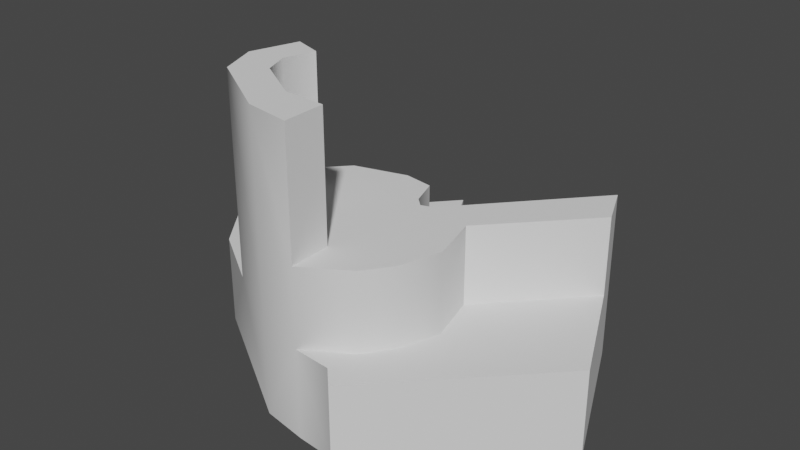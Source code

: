 # Source: ElectricBigBuilding1.blend  (saved by Blender 3.6.13; exported with 4.5.12 LTS)
import bpy
from mathutils import Matrix  # noqa: F401  (used for matrix-valued properties, if any)

bpy.ops.wm.read_factory_settings(use_empty=True)
scene = bpy.context.scene
scene.name = 'Scene'

# ---- collections
col_collection = bpy.data.collections.new('Collection'); scene.collection.children.link(col_collection)

# ---- node groups
ng_auto_smooth = bpy.data.node_groups.new('Auto Smooth', 'GeometryNodeTree')
_s = ng_auto_smooth.interface.new_socket(name='Geometry', in_out='OUTPUT', socket_type='NodeSocketGeometry')
_s = ng_auto_smooth.interface.new_socket(name='Geometry', in_out='INPUT', socket_type='NodeSocketGeometry')
_s = ng_auto_smooth.interface.new_socket(name='Angle', in_out='INPUT', socket_type='NodeSocketFloat')
_s.subtype = 'ANGLE'
_s.min_value = 0.0
_s.max_value = 3.142
ng_auto_smooth.is_modifier = True
_N = ng_auto_smooth.nodes; _L = ng_auto_smooth.links
n0 = _N.new('NodeGroupOutput'); n0.name = 'Group Output'; n0.location = (480, -100)
n1 = _N.new('NodeGroupInput'); n1.name = 'Group Input'; n1.location = (-420, -300)
n2 = _N.new('NodeGroupInput'); n2.name = 'Group Input.001'; n2.location = (-60, -100)
n3 = _N.new('GeometryNodeSetShadeSmooth'); n3.name = 'Set Shade Smooth'; n3.location = (120, -100)
n3.domain = 'EDGE'
n4 = _N.new('GeometryNodeSetShadeSmooth'); n4.name = 'Set Shade Smooth.001'; n4.location = (300, -100)
n5 = _N.new('GeometryNodeInputMeshEdgeAngle'); n5.name = 'Edge Angle'; n5.location = (-420, -220)
n6 = _N.new('GeometryNodeInputEdgeSmooth'); n6.name = 'Is Edge Smooth'; n6.location = (-60, -160)
n7 = _N.new('GeometryNodeInputShadeSmooth'); n7.name = 'Is Face Smooth'; n7.location = (-240, -340)
n8 = _N.new('FunctionNodeBooleanMath'); n8.name = 'Boolean Math'; n8.location = (-60, -220)
n9 = _N.new('FunctionNodeCompare'); n9.name = 'Compare'; n9.location = (-240, -180)
n9.operation = 'LESS_EQUAL'
_L.new(n5.outputs[0], n9.inputs[0])
_L.new(n4.outputs[0], n0.inputs[0])
_L.new(n1.outputs[1], n9.inputs[1])
_L.new(n9.outputs[0], n8.inputs[0])
_L.new(n7.outputs[0], n8.inputs[1])
_L.new(n2.outputs[0], n3.inputs[0])
_L.new(n6.outputs[0], n3.inputs[1])
_L.new(n3.outputs[0], n4.inputs[0])
_L.new(n8.outputs[0], n3.inputs[2])
n0.is_active_output = True

# ---- world
world_world = bpy.data.worlds.new('World'); scene.world = world_world
world_world.use_nodes = True; world_world.node_tree.nodes.clear()
_N = world_world.node_tree.nodes; _L = world_world.node_tree.links
n0 = _N.new('ShaderNodeOutputWorld'); n0.name = 'World Output'; n0.location = (300, 300)
n1 = _N.new('ShaderNodeBackground'); n1.name = 'Background'; n1.location = (10, 300)
n1.inputs[0].default_value = (0.05088, 0.05088, 0.05088, 1.0)
_L.new(n1.outputs[0], n0.inputs[0])
n0.is_active_output = True
world_world.color = (0.05088, 0.05088, 0.05088)
world_world.use_sun_shadow = False
world_world.sun_shadow_jitter_overblur = 0.0

# ---- meshes
me_plane_001 = bpy.data.meshes.new('Plane.001')
me_plane_001.from_pydata([(-1.188, -0.3126, 0.0), (-0.07174, 0.8797, 0.0), (-1.43, 0.002207, 0.0), (0.5974, -1.182, 0.002385), (1.644, -0.04895, -0.02227), (-0.1506, -0.9686, 0.0), (-0.1506, -0.9695, 0.6643), (-1.188, -0.3126, 0.6643), (-1.43, 0.002207, 0.6643), (0.5974, -1.182, 0.6666), (1.644, -0.04895, 0.642), (-0.8324, -0.3294, 0.6643), (0.1849, -1.024, 0.6643), (0.5122, -0.8173, 0.6643), (0.6507, -0.6248, 0.6643), (0.7456, -0.3229, 0.6643), (0.6494, 0.03835, 0.6643), (-0.1061, 0.3864, 0.6643), (-0.4963, 0.2757, 0.6643), (-0.7283, 0.0278, 0.6643), (-0.7138, -0.6235, 0.6643), (0.1849, -1.024, 1.238), (0.5122, -0.8173, 1.238), (0.6507, -0.6248, 1.238), (0.7456, -0.3229, 1.238), (0.6494, 0.03835, 1.238), (-0.1061, 0.3864, 1.238), (-0.4963, 0.2757, 1.238), (-0.7283, 0.0278, 1.238), (-0.8324, -0.3294, 2.144), (-0.1506, -0.9695, 2.144), (0.1849, -1.024, 2.144), (-0.7283, 0.0278, 2.144), (-0.7138, -0.6235, 2.144), (-0.576, -0.2803, 2.144), (-0.1351, -0.6942, 2.144), (0.1743, -0.7111, 2.144), (-0.5087, -0.04928, 2.144), (-0.4993, -0.4704, 2.144), (-0.576, -0.2803, 1.238), (-0.1351, -0.6942, 1.238), (0.1743, -0.7111, 1.238), (-0.5087, -0.04928, 1.238), (-0.4993, -0.4704, 1.238), (-0.2862, 1.279, 0.0), (-0.2862, 1.279, 0.6643), (1.15, 1.029, 0.0), (0.4451, 0.236, 0.6643), (0.1102, 0.3536, 0.6643), (0.1102, 0.3536, 1.238), (-0.07174, 0.8797, 0.6643), (1.284, 0.7185, 0.6643), (1.15, 1.029, 1.239), (1.284, 0.7185, 1.239), (0.1821, 0.1458, 0.0), (0.333, 0.1154, 0.0), (0.2481, 0.08359, 0.0), (0.3341, 0.1144, 1.238), (0.1821, 0.1458, 1.238), (0.2484, 0.08328, 1.238), (0.4785, -1.061, 0.6789), (0.4785, -1.061, 0.01459), (0.1849, -1.024, 0.0)], [(16, 47)], [(44, 2, 8, 45), (3, 4, 10, 9), (2, 0, 7, 8), (14, 13, 60, 9, 10, 51, 16, 15), (3, 9, 60, 61), (48, 17, 26, 49), (8, 7, 20, 11, 19, 18, 17, 48, 50, 45), (17, 18, 27, 26), (18, 19, 28, 27), (12, 13, 22, 21), (20, 33, 29, 11), (13, 14, 23, 22), (14, 15, 24, 23), (11, 29, 32, 28, 19), (15, 16, 25, 24), (6, 30, 33, 20), (38, 43, 39, 34), (35, 36, 41, 40), (34, 39, 42, 37), (28, 32, 37, 42), (21, 41, 36, 31), (60, 13, 12), (46, 52, 53, 51, 10, 4), (40, 43, 38, 35), (6, 20, 7, 0, 5), (21, 31, 30, 6, 12), (52, 46, 55, 57), (50, 1, 44, 45), (4, 3, 61, 62, 5, 0, 2, 44, 1, 54, 56, 55, 46), (33, 30, 31, 36, 35, 38, 34, 37, 32, 29), (16, 51, 53, 25), (25, 53, 52, 57, 59, 58, 49, 26, 27, 28, 42, 39, 43, 40, 41, 21, 22, 23, 24), (54, 58, 59, 56), (56, 59, 57, 55), (1, 50, 48, 49, 58, 54), (5, 62, 12, 6), (12, 62, 61, 60)])
me_plane_001.polygons.foreach_set('use_smooth', [1, 1, 1, 1, 1, 1, 1, 1, 1, 1, 1, 1, 1, 1, 1, 1, 1, 1, 1, 1, 1, 1, 1, 1, 1, 1, 1, 1, 1, 1, 0, 0, 1, 1, 1, 1, 1])
me_plane_001.polygons.foreach_set('material_index', [0, 0, 0, 0, 0, 0, 0, 0, 0, 0, 0, 0, 0, 0, 0, 0, 0, 0, 0, 0, 0, 0, 0, 0, 0, 0, 24264, 24264, 0, 0, 0, 0, 24264, 24264, 24264, 0, 0])
_uv = me_plane_001.uv_layers.new(name='UVMap')
_uv.uv.foreach_set('vector', [0.0, 0.0, 0.0, 0.0, 0.0, 0.0, 0.0, 0.0, 0.0, 0.0, 0.0, 0.0, 0.0, 0.0, 0.0, 0.0, 0.0, 0.0, 0.0, 0.0, 0.0, 0.0, 0.0, 0.0, 0.0, 0.0, 0.0, 0.0, 0.0, 0.0, 0.0, 0.0, 0.0, 0.0, 0.0, 0.0, 0.0, 0.0, 0.0, 0.0, 0.0, 0.0, 0.0, 0.0, 0.0, 0.0, 0.0, 0.0, 0.0, 0.0, 0.0, 0.0, 0.0, 0.0, 0.0, 0.0, 0.0, 0.0, 0.0, 0.0, 0.0, 0.0, 0.0, 0.0, 0.0, 0.0, 0.0, 0.0, 0.0, 0.0, 0.0, 0.0, 0.0, 0.0, 0.0, 0.0, 0.0, 0.0, 0.0, 0.0, 0.0, 0.0, 0.0, 0.0, 0.0, 0.0, 0.0, 0.0, 0.0, 0.0, 0.0, 0.0, 0.0, 0.0, 0.0, 0.0, 0.0, 0.0, 0.0, 0.0, 0.0, 0.0, 0.0, 0.0, 0.0, 0.0, 0.0, 0.0, 0.0, 0.0, 0.0, 0.0, 0.0, 0.0, 0.0, 0.0, 0.0, 0.0, 0.0, 0.0, 0.0, 0.0, 0.0, 0.0, 0.0, 0.0, 0.0, 0.0, 0.0, 0.0, 0.0, 0.0, 0.0, 0.0, 0.0, 0.0, 0.0, 0.0, 0.0, 0.0, 0.0, 0.0, 0.0, 0.0, 0.0, 0.0, 0.0, 0.0, 0.0, 0.0, 0.0, 0.0, 0.0, 0.0, 0.0, 0.0, 0.0, 0.0, 0.0, 0.0, 0.0, 0.0, 0.0, 0.0, 0.0, 0.0, 0.0, 0.0, 0.0, 0.0, 0.0, 0.0, 0.0, 0.0, 0.0, 0.0, 0.0, 0.0, 0.0, 0.0, 0.0, 0.0, 0.0, 0.0, 0.0, 0.0, 0.0, 0.0, 0.0, 0.0, 0.0, 0.0, 0.0, 0.0, 0.0, 0.0, 0.0, 0.0, 0.0, 0.0, 0.0, 0.0, 0.0, 0.0, 0.0, 0.0, 0.0, 0.0, 0.0, 0.0, 0.0, 0.0, 0.0, 0.0, 0.0, 0.0, 0.0, 0.0, 0.0, 0.0, 0.0, 0.0, 0.0, 0.0, 0.0, 0.0, 0.0, 0.0, 0.0, 0.0, 0.0, 0.0, 0.0, 0.0, 0.0, 0.0, 0.0, 0.0, 0.0, 0.0, 0.0, 0.0, 0.0, 0.0, 0.0, 0.0, 0.0, 0.0, 0.0, 0.0, 0.0, 0.0, 0.0, 0.0, 0.0, 0.0, 0.0, 0.0, 0.0, 0.0, 0.0, 0.0, 0.0, 0.0, 0.0, 0.0, 0.0, 0.0, 0.0, 0.0, 0.0, 0.0, 0.0, 0.0, 0.0, 0.0, 0.0, 0.0, 0.0, 0.0, 0.0, 0.0, 0.0, 0.0, 0.0, 0.0, 0.0, 0.0, 0.0, 0.0, 0.0, 0.0, 0.0, 0.0, 0.0, 0.0, 0.0, 0.0, 0.0, 0.0, 0.0, 0.0, 0.0, 0.0, 0.0, 0.0, 0.0, 0.0, 0.0, 0.0, 0.0, 0.0, 0.0, 0.0, 0.0, 0.0, 0.0, 0.0, 0.0, 0.0, 0.0, 0.0, 0.0, 0.0, 0.0, 0.0, 0.0, 0.0, 0.0, 0.0, 0.0, 0.0, 0.0, 0.0, 0.0, 0.0, 0.0, 0.0, 0.0, 0.0, 0.0, 0.0, 0.0, 0.0, 0.0, 0.0, 0.0, 0.0, 0.0, 0.0, 0.0, 0.0, 0.0, 0.0, 0.0, 0.0, 0.0, 0.0, 0.0, 0.0, 0.0, 0.0, 0.0, 0.0, 0.0, 0.0, 0.0, 0.0, 0.0, 0.0, 0.0, 0.0, 0.0, 0.0, 0.0, 0.0, 0.0, 0.0, 0.0, 0.0, 0.0, 0.0, 0.0, 0.0, 0.0, 0.0, 0.0, 0.0])
me_plane_001.update()

# ---- objects
ob_plane = bpy.data.objects.new('Plane', me_plane_001)
ob_empty = bpy.data.objects.new('Empty', None)

# ---- transforms, parenting, visibility, modifiers, constraints
ob_plane.location = (0.0, 0.0, 0.0)
_m = ob_plane.modifiers.new('Auto Smooth', 'NODES')
_m.node_group = ng_auto_smooth
_gi = [s.identifier for s in ng_auto_smooth.interface.items_tree if s.item_type == 'SOCKET' and s.in_out == 'INPUT']
_m[_gi[1]] = 0.8849  # Angle
ob_empty.location = (0.0, 0.0, 0.0)
ob_empty.empty_display_type = 'IMAGE'
ob_empty.empty_display_size = 5.0
ob_empty.use_empty_image_alpha = True
ob_empty.color = (1.0, 1.0, 1.0, 0.1678)

# ---- collection membership
col_collection.objects.link(ob_plane)
col_collection.objects.link(ob_empty)

# ---- scene / render settings (as saved in the file)
scene.frame_start = 1; scene.frame_end = 250; scene.frame_set(1)
scene.render.engine = 'BLENDER_EEVEE_NEXT'
scene.cycles.sampling_pattern = 'TABULATED_SOBOL'
scene.view_settings.view_transform = 'Filmic'
bpy.context.view_layer.update()

# ---- added for rendering (the .blend has no active camera and no usable light): camera, sun
cam_auto = bpy.data.cameras.new('AutoCamera')
cam_auto.lens = 50.0
cam_auto.sensor_width = 36.0
cam_auto.clip_end = 1000.0
ob_auto_camera = bpy.data.objects.new('AutoCamera', cam_auto)
scene.collection.objects.link(ob_auto_camera)
ob_auto_camera.location = (4.26502, -4.94131, 4.38756)
ob_auto_camera.rotation_euler = (1.09748, -7.21219e-08, 0.694738)
scene.camera = ob_auto_camera
light_auto_sun = bpy.data.lights.new('AutoSun', 'SUN')
light_auto_sun.energy = 3.0
light_auto_sun.angle = 0.0523599
ob_auto_sun = bpy.data.objects.new('AutoSun', light_auto_sun)
scene.collection.objects.link(ob_auto_sun)
ob_auto_sun.rotation_euler = (0.872665, 0.174533, 0.523599)
bpy.context.view_layer.update()
